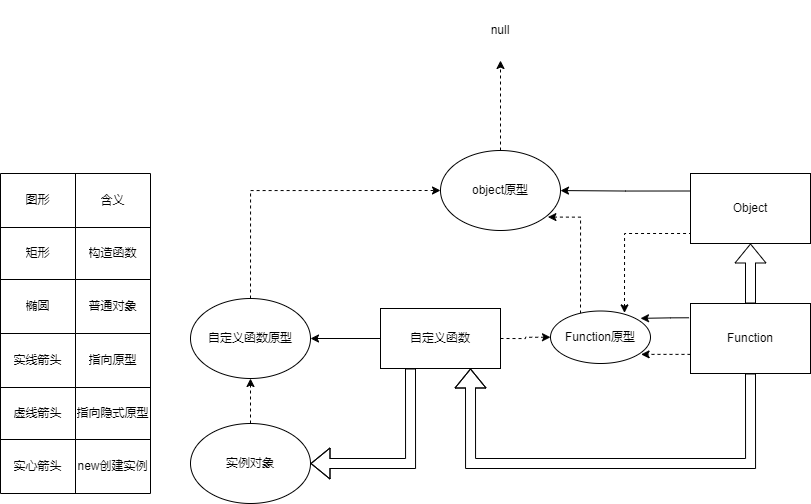

The diagram above was exported from draw.io. Its source (the exported page's mxGraphModel, read from the mxfile embedded in the PNG):
<mxGraphModel dx="2185" dy="1434" grid="1" gridSize="10" guides="1" tooltips="1" connect="1" arrows="1" fold="1" page="1" pageScale="1" pageWidth="1169" pageHeight="827" math="0" shadow="0">
  <root>
    <mxCell id="0" />
    <mxCell id="1" parent="0" />
    <mxCell id="5pGrRh2ePs_CB-p6hCvE-4" value="" style="shape=table;startSize=0;container=1;collapsible=0;childLayout=tableLayout;" vertex="1" parent="1">
      <mxGeometry x="-180" y="-470" width="150" height="320" as="geometry" />
    </mxCell>
    <mxCell id="5pGrRh2ePs_CB-p6hCvE-5" value="" style="shape=tableRow;horizontal=0;startSize=0;swimlaneHead=0;swimlaneBody=0;strokeColor=inherit;top=0;left=0;bottom=0;right=0;collapsible=0;dropTarget=0;fillColor=none;points=[[0,0.5],[1,0.5]];portConstraint=eastwest;" vertex="1" parent="5pGrRh2ePs_CB-p6hCvE-4">
      <mxGeometry width="150" height="54" as="geometry" />
    </mxCell>
    <mxCell id="5pGrRh2ePs_CB-p6hCvE-6" value="图形" style="shape=partialRectangle;html=1;whiteSpace=wrap;connectable=0;strokeColor=inherit;overflow=hidden;fillColor=none;top=0;left=0;bottom=0;right=0;pointerEvents=1;" vertex="1" parent="5pGrRh2ePs_CB-p6hCvE-5">
      <mxGeometry width="75" height="54" as="geometry">
        <mxRectangle width="75" height="54" as="alternateBounds" />
      </mxGeometry>
    </mxCell>
    <mxCell id="5pGrRh2ePs_CB-p6hCvE-7" value="含义" style="shape=partialRectangle;html=1;whiteSpace=wrap;connectable=0;strokeColor=inherit;overflow=hidden;fillColor=none;top=0;left=0;bottom=0;right=0;pointerEvents=1;" vertex="1" parent="5pGrRh2ePs_CB-p6hCvE-5">
      <mxGeometry x="75" width="75" height="54" as="geometry">
        <mxRectangle width="75" height="54" as="alternateBounds" />
      </mxGeometry>
    </mxCell>
    <mxCell id="5pGrRh2ePs_CB-p6hCvE-8" value="" style="shape=tableRow;horizontal=0;startSize=0;swimlaneHead=0;swimlaneBody=0;strokeColor=inherit;top=0;left=0;bottom=0;right=0;collapsible=0;dropTarget=0;fillColor=none;points=[[0,0.5],[1,0.5]];portConstraint=eastwest;" vertex="1" parent="5pGrRh2ePs_CB-p6hCvE-4">
      <mxGeometry y="54" width="150" height="52" as="geometry" />
    </mxCell>
    <mxCell id="5pGrRh2ePs_CB-p6hCvE-9" value="矩形" style="shape=partialRectangle;html=1;whiteSpace=wrap;connectable=0;strokeColor=inherit;overflow=hidden;fillColor=none;top=0;left=0;bottom=0;right=0;pointerEvents=1;" vertex="1" parent="5pGrRh2ePs_CB-p6hCvE-8">
      <mxGeometry width="75" height="52" as="geometry">
        <mxRectangle width="75" height="52" as="alternateBounds" />
      </mxGeometry>
    </mxCell>
    <mxCell id="5pGrRh2ePs_CB-p6hCvE-10" value="构造函数" style="shape=partialRectangle;html=1;whiteSpace=wrap;connectable=0;strokeColor=inherit;overflow=hidden;fillColor=none;top=0;left=0;bottom=0;right=0;pointerEvents=1;" vertex="1" parent="5pGrRh2ePs_CB-p6hCvE-8">
      <mxGeometry x="75" width="75" height="52" as="geometry">
        <mxRectangle width="75" height="52" as="alternateBounds" />
      </mxGeometry>
    </mxCell>
    <mxCell id="5pGrRh2ePs_CB-p6hCvE-11" value="" style="shape=tableRow;horizontal=0;startSize=0;swimlaneHead=0;swimlaneBody=0;strokeColor=inherit;top=0;left=0;bottom=0;right=0;collapsible=0;dropTarget=0;fillColor=none;points=[[0,0.5],[1,0.5]];portConstraint=eastwest;" vertex="1" parent="5pGrRh2ePs_CB-p6hCvE-4">
      <mxGeometry y="106" width="150" height="54" as="geometry" />
    </mxCell>
    <mxCell id="5pGrRh2ePs_CB-p6hCvE-12" value="椭圆" style="shape=partialRectangle;html=1;whiteSpace=wrap;connectable=0;strokeColor=inherit;overflow=hidden;fillColor=none;top=0;left=0;bottom=0;right=0;pointerEvents=1;" vertex="1" parent="5pGrRh2ePs_CB-p6hCvE-11">
      <mxGeometry width="75" height="54" as="geometry">
        <mxRectangle width="75" height="54" as="alternateBounds" />
      </mxGeometry>
    </mxCell>
    <mxCell id="5pGrRh2ePs_CB-p6hCvE-13" value="普通对象" style="shape=partialRectangle;html=1;whiteSpace=wrap;connectable=0;strokeColor=inherit;overflow=hidden;fillColor=none;top=0;left=0;bottom=0;right=0;pointerEvents=1;" vertex="1" parent="5pGrRh2ePs_CB-p6hCvE-11">
      <mxGeometry x="75" width="75" height="54" as="geometry">
        <mxRectangle width="75" height="54" as="alternateBounds" />
      </mxGeometry>
    </mxCell>
    <mxCell id="5pGrRh2ePs_CB-p6hCvE-42" style="shape=tableRow;horizontal=0;startSize=0;swimlaneHead=0;swimlaneBody=0;strokeColor=inherit;top=0;left=0;bottom=0;right=0;collapsible=0;dropTarget=0;fillColor=none;points=[[0,0.5],[1,0.5]];portConstraint=eastwest;" vertex="1" parent="5pGrRh2ePs_CB-p6hCvE-4">
      <mxGeometry y="160" width="150" height="54" as="geometry" />
    </mxCell>
    <mxCell id="5pGrRh2ePs_CB-p6hCvE-43" value="实线箭头" style="shape=partialRectangle;html=1;whiteSpace=wrap;connectable=0;strokeColor=inherit;overflow=hidden;fillColor=none;top=0;left=0;bottom=0;right=0;pointerEvents=1;" vertex="1" parent="5pGrRh2ePs_CB-p6hCvE-42">
      <mxGeometry width="75" height="54" as="geometry">
        <mxRectangle width="75" height="54" as="alternateBounds" />
      </mxGeometry>
    </mxCell>
    <mxCell id="5pGrRh2ePs_CB-p6hCvE-44" value="指向原型" style="shape=partialRectangle;html=1;whiteSpace=wrap;connectable=0;strokeColor=inherit;overflow=hidden;fillColor=none;top=0;left=0;bottom=0;right=0;pointerEvents=1;" vertex="1" parent="5pGrRh2ePs_CB-p6hCvE-42">
      <mxGeometry x="75" width="75" height="54" as="geometry">
        <mxRectangle width="75" height="54" as="alternateBounds" />
      </mxGeometry>
    </mxCell>
    <mxCell id="5pGrRh2ePs_CB-p6hCvE-45" style="shape=tableRow;horizontal=0;startSize=0;swimlaneHead=0;swimlaneBody=0;strokeColor=inherit;top=0;left=0;bottom=0;right=0;collapsible=0;dropTarget=0;fillColor=none;points=[[0,0.5],[1,0.5]];portConstraint=eastwest;" vertex="1" parent="5pGrRh2ePs_CB-p6hCvE-4">
      <mxGeometry y="214" width="150" height="52" as="geometry" />
    </mxCell>
    <mxCell id="5pGrRh2ePs_CB-p6hCvE-46" value="虚线箭头" style="shape=partialRectangle;html=1;whiteSpace=wrap;connectable=0;strokeColor=inherit;overflow=hidden;fillColor=none;top=0;left=0;bottom=0;right=0;pointerEvents=1;" vertex="1" parent="5pGrRh2ePs_CB-p6hCvE-45">
      <mxGeometry width="75" height="52" as="geometry">
        <mxRectangle width="75" height="52" as="alternateBounds" />
      </mxGeometry>
    </mxCell>
    <mxCell id="5pGrRh2ePs_CB-p6hCvE-47" value="指向隐式原型" style="shape=partialRectangle;html=1;whiteSpace=wrap;connectable=0;strokeColor=inherit;overflow=hidden;fillColor=none;top=0;left=0;bottom=0;right=0;pointerEvents=1;" vertex="1" parent="5pGrRh2ePs_CB-p6hCvE-45">
      <mxGeometry x="75" width="75" height="52" as="geometry">
        <mxRectangle width="75" height="52" as="alternateBounds" />
      </mxGeometry>
    </mxCell>
    <mxCell id="5pGrRh2ePs_CB-p6hCvE-48" style="shape=tableRow;horizontal=0;startSize=0;swimlaneHead=0;swimlaneBody=0;strokeColor=inherit;top=0;left=0;bottom=0;right=0;collapsible=0;dropTarget=0;fillColor=none;points=[[0,0.5],[1,0.5]];portConstraint=eastwest;" vertex="1" parent="5pGrRh2ePs_CB-p6hCvE-4">
      <mxGeometry y="266" width="150" height="54" as="geometry" />
    </mxCell>
    <mxCell id="5pGrRh2ePs_CB-p6hCvE-49" value="实心箭头" style="shape=partialRectangle;html=1;whiteSpace=wrap;connectable=0;strokeColor=inherit;overflow=hidden;fillColor=none;top=0;left=0;bottom=0;right=0;pointerEvents=1;" vertex="1" parent="5pGrRh2ePs_CB-p6hCvE-48">
      <mxGeometry width="75" height="54" as="geometry">
        <mxRectangle width="75" height="54" as="alternateBounds" />
      </mxGeometry>
    </mxCell>
    <mxCell id="5pGrRh2ePs_CB-p6hCvE-50" value="new创建实例" style="shape=partialRectangle;html=1;whiteSpace=wrap;connectable=0;strokeColor=inherit;overflow=hidden;fillColor=none;top=0;left=0;bottom=0;right=0;pointerEvents=1;" vertex="1" parent="5pGrRh2ePs_CB-p6hCvE-48">
      <mxGeometry x="75" width="75" height="54" as="geometry">
        <mxRectangle width="75" height="54" as="alternateBounds" />
      </mxGeometry>
    </mxCell>
    <mxCell id="5pGrRh2ePs_CB-p6hCvE-64" style="edgeStyle=orthogonalEdgeStyle;rounded=0;orthogonalLoop=1;jettySize=auto;html=1;exitX=-0.012;exitY=0.204;exitDx=0;exitDy=0;exitPerimeter=0;entryX=0.9;entryY=0.14;entryDx=0;entryDy=0;entryPerimeter=0;" edge="1" parent="1" source="5pGrRh2ePs_CB-p6hCvE-51" target="5pGrRh2ePs_CB-p6hCvE-57">
      <mxGeometry relative="1" as="geometry" />
    </mxCell>
    <mxCell id="5pGrRh2ePs_CB-p6hCvE-65" style="edgeStyle=orthogonalEdgeStyle;rounded=0;orthogonalLoop=1;jettySize=auto;html=1;exitX=0;exitY=0.727;exitDx=0;exitDy=0;exitPerimeter=0;entryX=0.906;entryY=0.826;entryDx=0;entryDy=0;entryPerimeter=0;dashed=1;" edge="1" parent="1" source="5pGrRh2ePs_CB-p6hCvE-51" target="5pGrRh2ePs_CB-p6hCvE-57">
      <mxGeometry relative="1" as="geometry" />
    </mxCell>
    <mxCell id="5pGrRh2ePs_CB-p6hCvE-77" style="edgeStyle=orthogonalEdgeStyle;rounded=0;orthogonalLoop=1;jettySize=auto;html=1;entryX=0.75;entryY=1;entryDx=0;entryDy=0;shape=flexArrow;exitX=0.5;exitY=1;exitDx=0;exitDy=0;exitPerimeter=0;" edge="1" parent="1" source="5pGrRh2ePs_CB-p6hCvE-51" target="5pGrRh2ePs_CB-p6hCvE-67">
      <mxGeometry relative="1" as="geometry">
        <mxPoint x="520" y="-180" as="targetPoint" />
        <mxPoint x="520" y="-270" as="sourcePoint" />
        <Array as="points">
          <mxPoint x="570" y="-180" />
          <mxPoint x="290" y="-180" />
        </Array>
      </mxGeometry>
    </mxCell>
    <mxCell id="5pGrRh2ePs_CB-p6hCvE-79" value="" style="edgeStyle=orthogonalEdgeStyle;rounded=0;orthogonalLoop=1;jettySize=auto;html=1;shape=flexArrow;" edge="1" parent="1" source="5pGrRh2ePs_CB-p6hCvE-51" target="5pGrRh2ePs_CB-p6hCvE-78">
      <mxGeometry relative="1" as="geometry" />
    </mxCell>
    <mxCell id="5pGrRh2ePs_CB-p6hCvE-51" value="Function" style="rounded=0;whiteSpace=wrap;html=1;points=[[0,0,0,0,0],[0,0.25,0,0,0],[0,0.5,0,0,0],[0,0.75,0,0,0],[0,1,0,0,0],[0.25,0,0,0,0],[0.25,1,0,0,0],[0.5,0,0,0,0],[0.5,1,0,0,0],[0.75,0,0,0,0],[0.75,1,0,0,0],[1,0,0,0,0],[1,0.25,0,0,0],[1,0.5,0,0,0],[1,0.75,0,0,0],[1,1,0,0,0]];" vertex="1" parent="1">
      <mxGeometry x="510" y="-340" width="120" height="70" as="geometry" />
    </mxCell>
    <mxCell id="5pGrRh2ePs_CB-p6hCvE-90" style="edgeStyle=orthogonalEdgeStyle;rounded=0;orthogonalLoop=1;jettySize=auto;html=1;exitX=0.3;exitY=0.048;exitDx=0;exitDy=0;exitPerimeter=0;entryX=0.895;entryY=0.832;entryDx=0;entryDy=0;entryPerimeter=0;dashed=1;" edge="1" parent="1" source="5pGrRh2ePs_CB-p6hCvE-57" target="5pGrRh2ePs_CB-p6hCvE-81">
      <mxGeometry relative="1" as="geometry">
        <mxPoint x="400" y="-430" as="targetPoint" />
        <mxPoint x="400" y="-350" as="sourcePoint" />
        <Array as="points">
          <mxPoint x="400" y="-426" />
        </Array>
      </mxGeometry>
    </mxCell>
    <mxCell id="5pGrRh2ePs_CB-p6hCvE-57" value="Function原型" style="ellipse;whiteSpace=wrap;html=1;points=[[0,0,0,0,0],[0,0.5,0,0,0],[0,1,0,0,0],[0.5,0,0,0,0],[0.5,1,0,0,0],[1,0,0,0,0],[1,0.5,0,0,0],[1,1,0,0,0]];" vertex="1" parent="1">
      <mxGeometry x="370" y="-332.5" width="100" height="52.5" as="geometry" />
    </mxCell>
    <mxCell id="5pGrRh2ePs_CB-p6hCvE-70" value="" style="edgeStyle=orthogonalEdgeStyle;rounded=0;orthogonalLoop=1;jettySize=auto;html=1;" edge="1" parent="1" source="5pGrRh2ePs_CB-p6hCvE-67" target="5pGrRh2ePs_CB-p6hCvE-69">
      <mxGeometry relative="1" as="geometry" />
    </mxCell>
    <mxCell id="5pGrRh2ePs_CB-p6hCvE-72" style="edgeStyle=orthogonalEdgeStyle;rounded=0;orthogonalLoop=1;jettySize=auto;html=1;entryX=1;entryY=0.5;entryDx=0;entryDy=0;shape=flexArrow;exitX=0.25;exitY=1;exitDx=0;exitDy=0;" edge="1" parent="1" source="5pGrRh2ePs_CB-p6hCvE-67" target="5pGrRh2ePs_CB-p6hCvE-71">
      <mxGeometry relative="1" as="geometry">
        <mxPoint x="220" y="-180" as="targetPoint" />
        <Array as="points">
          <mxPoint x="230" y="-180" />
        </Array>
      </mxGeometry>
    </mxCell>
    <mxCell id="5pGrRh2ePs_CB-p6hCvE-86" style="edgeStyle=orthogonalEdgeStyle;rounded=0;orthogonalLoop=1;jettySize=auto;html=1;entryX=0;entryY=0.5;entryDx=0;entryDy=0;dashed=1;exitX=1;exitY=0.5;exitDx=0;exitDy=0;" edge="1" parent="1" source="5pGrRh2ePs_CB-p6hCvE-67" target="5pGrRh2ePs_CB-p6hCvE-57">
      <mxGeometry relative="1" as="geometry">
        <mxPoint x="280" y="-325" as="sourcePoint" />
      </mxGeometry>
    </mxCell>
    <mxCell id="5pGrRh2ePs_CB-p6hCvE-67" value="自定义函数" style="whiteSpace=wrap;html=1;" vertex="1" parent="1">
      <mxGeometry x="200" y="-335" width="120" height="60" as="geometry" />
    </mxCell>
    <mxCell id="5pGrRh2ePs_CB-p6hCvE-87" style="edgeStyle=orthogonalEdgeStyle;rounded=0;orthogonalLoop=1;jettySize=auto;html=1;entryX=0;entryY=0.5;entryDx=0;entryDy=0;dashed=1;" edge="1" parent="1" source="5pGrRh2ePs_CB-p6hCvE-69" target="5pGrRh2ePs_CB-p6hCvE-81">
      <mxGeometry relative="1" as="geometry">
        <mxPoint x="69.99999999999977" y="-460" as="targetPoint" />
        <Array as="points">
          <mxPoint x="70" y="-453" />
        </Array>
      </mxGeometry>
    </mxCell>
    <mxCell id="5pGrRh2ePs_CB-p6hCvE-69" value="自定义函数原型" style="ellipse;whiteSpace=wrap;html=1;" vertex="1" parent="1">
      <mxGeometry x="10" y="-345" width="120" height="80" as="geometry" />
    </mxCell>
    <mxCell id="5pGrRh2ePs_CB-p6hCvE-73" value="" style="edgeStyle=orthogonalEdgeStyle;rounded=0;orthogonalLoop=1;jettySize=auto;html=1;dashed=1;" edge="1" parent="1" source="5pGrRh2ePs_CB-p6hCvE-71" target="5pGrRh2ePs_CB-p6hCvE-69">
      <mxGeometry relative="1" as="geometry" />
    </mxCell>
    <mxCell id="5pGrRh2ePs_CB-p6hCvE-71" value="实例对象" style="ellipse;whiteSpace=wrap;html=1;" vertex="1" parent="1">
      <mxGeometry x="10" y="-220" width="120" height="80" as="geometry" />
    </mxCell>
    <mxCell id="5pGrRh2ePs_CB-p6hCvE-80" style="edgeStyle=orthogonalEdgeStyle;rounded=0;orthogonalLoop=1;jettySize=auto;html=1;exitX=0;exitY=0.25;exitDx=0;exitDy=0;exitPerimeter=0;" edge="1" parent="1" source="5pGrRh2ePs_CB-p6hCvE-78" target="5pGrRh2ePs_CB-p6hCvE-81">
      <mxGeometry relative="1" as="geometry">
        <mxPoint x="460" y="-455" as="targetPoint" />
      </mxGeometry>
    </mxCell>
    <mxCell id="5pGrRh2ePs_CB-p6hCvE-83" style="edgeStyle=orthogonalEdgeStyle;rounded=0;orthogonalLoop=1;jettySize=auto;html=1;exitX=0;exitY=0.75;exitDx=0;exitDy=0;exitPerimeter=0;entryX=0.74;entryY=0.036;entryDx=0;entryDy=0;dashed=1;entryPerimeter=0;" edge="1" parent="1" source="5pGrRh2ePs_CB-p6hCvE-78" target="5pGrRh2ePs_CB-p6hCvE-57">
      <mxGeometry relative="1" as="geometry">
        <mxPoint x="430" y="-416.8571428571429" as="targetPoint" />
        <Array as="points">
          <mxPoint x="510" y="-410" />
          <mxPoint x="444" y="-410" />
        </Array>
      </mxGeometry>
    </mxCell>
    <mxCell id="5pGrRh2ePs_CB-p6hCvE-78" value="Object" style="rounded=0;whiteSpace=wrap;html=1;points=[[0,0,0,0,0],[0,0.25,0,0,0],[0,0.5,0,0,0],[0,0.75,0,0,0],[0,1,0,0,0],[0.25,0,0,0,0],[0.25,1,0,0,0],[0.5,0,0,0,0],[0.5,1,0,0,0],[0.75,0,0,0,0],[0.75,1,0,0,0],[1,0,0,0,0],[1,0.25,0,0,0],[1,0.5,0,0,0],[1,0.75,0,0,0],[1,1,0,0,0]];" vertex="1" parent="1">
      <mxGeometry x="510" y="-470" width="120" height="70" as="geometry" />
    </mxCell>
    <mxCell id="5pGrRh2ePs_CB-p6hCvE-89" value="" style="edgeStyle=orthogonalEdgeStyle;rounded=0;orthogonalLoop=1;jettySize=auto;html=1;dashed=1;" edge="1" parent="1" source="5pGrRh2ePs_CB-p6hCvE-81" target="5pGrRh2ePs_CB-p6hCvE-88">
      <mxGeometry relative="1" as="geometry" />
    </mxCell>
    <mxCell id="5pGrRh2ePs_CB-p6hCvE-81" value="object原型" style="ellipse;whiteSpace=wrap;html=1;" vertex="1" parent="1">
      <mxGeometry x="260" y="-493" width="120" height="80" as="geometry" />
    </mxCell>
    <mxCell id="5pGrRh2ePs_CB-p6hCvE-88" value="null" style="whiteSpace=wrap;html=1;strokeColor=none;" vertex="1" parent="1">
      <mxGeometry x="260" y="-643" width="120" height="60" as="geometry" />
    </mxCell>
  </root>
</mxGraphModel>